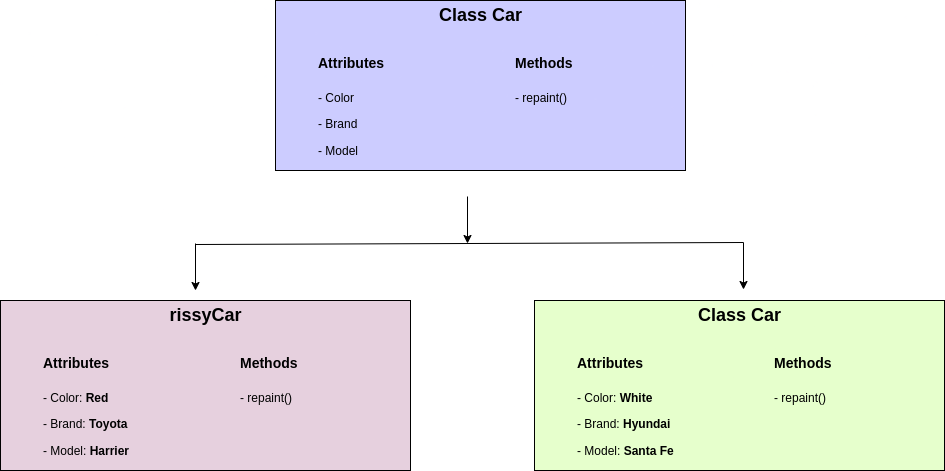

The diagram above was exported from draw.io. Its source (the exported page's mxGraphModel, read from the mxfile embedded in the PNG):
<mxGraphModel dx="1822" dy="766" grid="0" gridSize="10" guides="1" tooltips="1" connect="1" arrows="1" fold="1" page="0" pageScale="1" pageWidth="827" pageHeight="1169" math="0" shadow="0">
  <root>
    <mxCell id="WIyWlLk6GJQsqaUBKTNV-0" />
    <mxCell id="WIyWlLk6GJQsqaUBKTNV-1" parent="WIyWlLk6GJQsqaUBKTNV-0" />
    <mxCell id="44zP-Ucc9S5csbixUIcQ-0" value="" style="rounded=0;whiteSpace=wrap;html=1;fillColor=#CCCCFF;" vertex="1" parent="WIyWlLk6GJQsqaUBKTNV-1">
      <mxGeometry x="260" y="140" width="410" height="170" as="geometry" />
    </mxCell>
    <mxCell id="44zP-Ucc9S5csbixUIcQ-1" value="&lt;font style=&quot;font-size: 18px;&quot;&gt;Class Car&lt;/font&gt;" style="text;html=1;strokeColor=none;fillColor=none;align=center;verticalAlign=middle;whiteSpace=wrap;rounded=0;fontStyle=1" vertex="1" parent="WIyWlLk6GJQsqaUBKTNV-1">
      <mxGeometry x="403" y="140" width="125" height="30" as="geometry" />
    </mxCell>
    <mxCell id="44zP-Ucc9S5csbixUIcQ-2" value="&lt;h1&gt;&lt;font style=&quot;font-size: 14px;&quot;&gt;Attributes&lt;/font&gt;&lt;/h1&gt;&lt;p&gt;- Color&lt;/p&gt;&lt;p&gt;- Brand&lt;/p&gt;&lt;p&gt;- Model&lt;/p&gt;" style="text;html=1;strokeColor=none;fillColor=none;spacing=5;spacingTop=-20;whiteSpace=wrap;overflow=hidden;rounded=0;" vertex="1" parent="WIyWlLk6GJQsqaUBKTNV-1">
      <mxGeometry x="298" y="180" width="140" height="120" as="geometry" />
    </mxCell>
    <mxCell id="44zP-Ucc9S5csbixUIcQ-4" value="&lt;h1&gt;&lt;font style=&quot;font-size: 14px;&quot;&gt;Methods&lt;/font&gt;&lt;/h1&gt;&lt;p&gt;- repaint()&lt;/p&gt;" style="text;html=1;strokeColor=none;fillColor=none;spacing=5;spacingTop=-20;whiteSpace=wrap;overflow=hidden;rounded=0;" vertex="1" parent="WIyWlLk6GJQsqaUBKTNV-1">
      <mxGeometry x="495" y="180" width="140" height="120" as="geometry" />
    </mxCell>
    <mxCell id="44zP-Ucc9S5csbixUIcQ-5" value="" style="rounded=0;whiteSpace=wrap;html=1;fillColor=#E6D0DE;" vertex="1" parent="WIyWlLk6GJQsqaUBKTNV-1">
      <mxGeometry x="-15" y="440" width="410" height="170" as="geometry" />
    </mxCell>
    <mxCell id="44zP-Ucc9S5csbixUIcQ-6" value="&lt;font style=&quot;font-size: 18px;&quot;&gt;rissyCar&lt;/font&gt;" style="text;html=1;strokeColor=none;fillColor=none;align=center;verticalAlign=middle;whiteSpace=wrap;rounded=0;fontStyle=1" vertex="1" parent="WIyWlLk6GJQsqaUBKTNV-1">
      <mxGeometry x="128" y="440" width="125" height="30" as="geometry" />
    </mxCell>
    <mxCell id="44zP-Ucc9S5csbixUIcQ-7" value="&lt;h1&gt;&lt;font style=&quot;font-size: 14px;&quot;&gt;Attributes&lt;/font&gt;&lt;/h1&gt;&lt;p&gt;- Color: &lt;b&gt;Red&lt;/b&gt;&lt;/p&gt;&lt;p&gt;- Brand: &lt;b&gt;Toyota&lt;/b&gt;&lt;/p&gt;&lt;p&gt;- Model: &lt;b&gt;Harrier&lt;/b&gt;&lt;/p&gt;" style="text;html=1;strokeColor=none;fillColor=none;spacing=5;spacingTop=-20;whiteSpace=wrap;overflow=hidden;rounded=0;" vertex="1" parent="WIyWlLk6GJQsqaUBKTNV-1">
      <mxGeometry x="23" y="480" width="140" height="120" as="geometry" />
    </mxCell>
    <mxCell id="44zP-Ucc9S5csbixUIcQ-8" value="&lt;h1&gt;&lt;font style=&quot;font-size: 14px;&quot;&gt;Methods&lt;/font&gt;&lt;/h1&gt;&lt;p&gt;- repaint()&lt;/p&gt;" style="text;html=1;strokeColor=none;fillColor=none;spacing=5;spacingTop=-20;whiteSpace=wrap;overflow=hidden;rounded=0;" vertex="1" parent="WIyWlLk6GJQsqaUBKTNV-1">
      <mxGeometry x="220" y="480" width="140" height="120" as="geometry" />
    </mxCell>
    <mxCell id="44zP-Ucc9S5csbixUIcQ-9" value="" style="rounded=0;whiteSpace=wrap;html=1;fillColor=#E6FFCC;" vertex="1" parent="WIyWlLk6GJQsqaUBKTNV-1">
      <mxGeometry x="519" y="440" width="410" height="170" as="geometry" />
    </mxCell>
    <mxCell id="44zP-Ucc9S5csbixUIcQ-10" value="&lt;font style=&quot;font-size: 18px;&quot;&gt;Class Car&lt;/font&gt;" style="text;html=1;strokeColor=none;fillColor=none;align=center;verticalAlign=middle;whiteSpace=wrap;rounded=0;fontStyle=1" vertex="1" parent="WIyWlLk6GJQsqaUBKTNV-1">
      <mxGeometry x="662" y="440" width="125" height="30" as="geometry" />
    </mxCell>
    <mxCell id="44zP-Ucc9S5csbixUIcQ-11" value="&lt;h1&gt;&lt;font style=&quot;font-size: 14px;&quot;&gt;Attributes&lt;/font&gt;&lt;/h1&gt;&lt;p&gt;- Color: &lt;b&gt;White&lt;/b&gt;&lt;/p&gt;&lt;p&gt;- Brand: &lt;b&gt;Hyundai&lt;/b&gt;&lt;/p&gt;&lt;p&gt;- Model: &lt;b&gt;Santa Fe&lt;/b&gt;&lt;/p&gt;" style="text;html=1;strokeColor=none;fillColor=none;spacing=5;spacingTop=-20;whiteSpace=wrap;overflow=hidden;rounded=0;" vertex="1" parent="WIyWlLk6GJQsqaUBKTNV-1">
      <mxGeometry x="557" y="480" width="140" height="120" as="geometry" />
    </mxCell>
    <mxCell id="44zP-Ucc9S5csbixUIcQ-12" value="&lt;h1&gt;&lt;font style=&quot;font-size: 14px;&quot;&gt;Methods&lt;/font&gt;&lt;/h1&gt;&lt;p&gt;- repaint()&lt;/p&gt;" style="text;html=1;strokeColor=none;fillColor=none;spacing=5;spacingTop=-20;whiteSpace=wrap;overflow=hidden;rounded=0;" vertex="1" parent="WIyWlLk6GJQsqaUBKTNV-1">
      <mxGeometry x="754" y="480" width="140" height="120" as="geometry" />
    </mxCell>
    <mxCell id="44zP-Ucc9S5csbixUIcQ-14" value="" style="endArrow=none;html=1;rounded=0;fontSize=18;" edge="1" parent="WIyWlLk6GJQsqaUBKTNV-1">
      <mxGeometry width="50" height="50" relative="1" as="geometry">
        <mxPoint x="180" y="384" as="sourcePoint" />
        <mxPoint x="728" y="382" as="targetPoint" />
      </mxGeometry>
    </mxCell>
    <mxCell id="44zP-Ucc9S5csbixUIcQ-15" value="" style="endArrow=classic;html=1;rounded=0;fontSize=18;" edge="1" parent="WIyWlLk6GJQsqaUBKTNV-1">
      <mxGeometry width="50" height="50" relative="1" as="geometry">
        <mxPoint x="180" y="383" as="sourcePoint" />
        <mxPoint x="180" y="430" as="targetPoint" />
      </mxGeometry>
    </mxCell>
    <mxCell id="44zP-Ucc9S5csbixUIcQ-16" value="" style="endArrow=classic;html=1;rounded=0;fontSize=18;" edge="1" parent="WIyWlLk6GJQsqaUBKTNV-1">
      <mxGeometry width="50" height="50" relative="1" as="geometry">
        <mxPoint x="728" y="382" as="sourcePoint" />
        <mxPoint x="728" y="429" as="targetPoint" />
      </mxGeometry>
    </mxCell>
    <mxCell id="44zP-Ucc9S5csbixUIcQ-17" value="" style="endArrow=classic;html=1;rounded=0;fontSize=18;" edge="1" parent="WIyWlLk6GJQsqaUBKTNV-1">
      <mxGeometry width="50" height="50" relative="1" as="geometry">
        <mxPoint x="452" y="336" as="sourcePoint" />
        <mxPoint x="452" y="383" as="targetPoint" />
      </mxGeometry>
    </mxCell>
  </root>
</mxGraphModel>